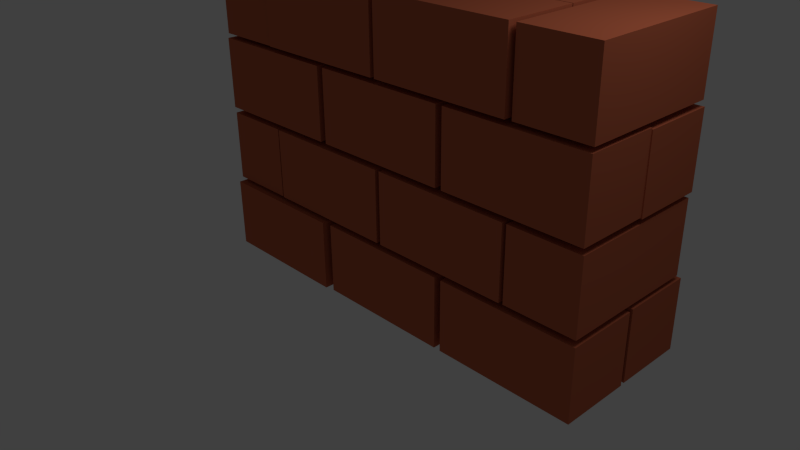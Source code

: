 # Source: muro.blend  (saved by Blender 2.63.0; exported with 4.5.12 LTS)
import bpy
from mathutils import Matrix  # noqa: F401  (used for matrix-valued properties, if any)

bpy.ops.wm.read_factory_settings(use_empty=True)
scene = bpy.context.scene
scene.name = 'Scene'

# ---- collections
col_collection_1 = bpy.data.collections.new('Collection 1'); scene.collection.children.link(col_collection_1)

# ---- materials (node trees are filled in below, after node groups)
mat_material = bpy.data.materials.new('Material')
mat_material.alpha_threshold = 0.0
mat_material.use_transparent_shadow = False
mat_material.diffuse_color = (0.5596, 0.1404, 0.06891, 1.0)
mat_material.roughness = 0.5
mat_material.line_color = (0.0, 0.0, 0.0, 1.0)

# ---- material node trees

# ---- world
world_world = bpy.data.worlds.new('World'); scene.world = world_world
world_world.color = (0.05088, 0.05088, 0.05088)
world_world.use_sun_shadow = False
world_world.sun_shadow_jitter_overblur = 0.0
world_world.cycles.sampling_method = 'MANUAL'
world_world.cycles.sample_map_resolution = 256

# ---- cameras
cam_camera = bpy.data.cameras.new('Camera')
cam_camera.clip_end = 100.0
cam_camera.lens = 35.0
cam_camera.sensor_width = 32.0
cam_camera.sensor_height = 18.0
cam_camera.ortho_scale = 7.314
cam_camera.dof.focus_distance = 0.0
cam_camera.dof.aperture_fstop = 128.0

# ---- lights
light_lamp = bpy.data.lights.new('Lamp', 'POINT')
light_lamp.transmission_factor = 0.0
light_lamp.cutoff_distance = 30.0
light_lamp.energy = 100.0
light_lamp.shadow_buffer_clip_start = 1.001
light_lamp.shadow_soft_size = 1.0
light_lamp.shadow_maximum_resolution = 0.006
light_lamp.use_absolute_resolution = True
light_lamp.cycles.use_multiple_importance_sampling = False

# ---- meshes
me_cube = bpy.data.meshes.new('Cube')
me_cube.from_pydata([(3.099, 1.12, -1.0), (3.099, 0.09893, -1.0), (1.099, 0.09893, -1.0), (1.099, 1.12, -1.0), (3.099, 1.12, 0.02082), (3.099, 0.09893, 0.02082), (1.099, 0.09893, 0.02082), (1.099, 1.12, 0.02082), (1.0, 1.119, -1.0), (1.0, 0.09787, -1.0), (-1.0, 0.09787, -1.0), (-1.0, 1.119, -1.0), (1.0, 1.119, 0.02082), (1.0, 0.09787, 0.02082), (-1.0, 0.09787, 0.02082), (-1.0, 1.119, 0.02082), (-0.04744, 1.119, 0.1066), (-0.04744, 0.09787, 0.1066), (-2.047, 0.09787, 0.1066), (-2.047, 1.119, 0.1066), (-0.04744, 1.119, 1.127), (-0.04744, 0.09787, 1.127), (-2.047, 0.09787, 1.127), (-2.047, 1.119, 1.127), (2.02, 1.119, 0.1066), (2.02, 0.09787, 0.1066), (0.02009, 0.09787, 0.1066), (0.02009, 1.119, 0.1066), (2.02, 1.119, 1.127), (2.02, 0.09787, 1.127), (0.02009, 0.09787, 1.127), (0.02009, 1.119, 1.127), (-1.096, 1.067, -0.9801), (-1.096, 0.04624, -0.9801), (-3.096, 0.04624, -0.9801), (-3.096, 1.067, -0.9801), (-1.096, 1.067, 0.04069), (-1.096, 0.04624, 0.04069), (-3.096, 0.04624, 0.04069), (-3.096, 1.067, 0.04069), (0.9939, 1.12, 1.21), (0.9939, 0.09893, 1.21), (-1.006, 0.09893, 1.21), (-1.006, 1.12, 1.21), (0.9939, 1.12, 2.231), (0.9939, 0.09893, 2.231), (-1.006, 0.09893, 2.231), (-1.006, 1.12, 2.231), (-1.11, 1.12, 1.21), (-1.11, 0.09893, 1.21), (-3.11, 0.09893, 1.21), (-3.11, 1.12, 1.21), (-1.11, 1.12, 2.231), (-1.11, 0.09893, 2.231), (-3.11, 0.09893, 2.231), (-3.11, 1.12, 2.231), (3.09, 1.12, 1.21), (3.09, 0.09893, 1.21), (1.09, 0.09893, 1.21), (1.09, 1.12, 1.21), (3.09, 1.12, 2.231), (3.09, 0.09893, 2.231), (1.09, 0.09893, 2.231), (1.09, 1.12, 2.231), (3.089, 0.1135, 0.1015), (2.068, 0.1129, 0.1015), (2.067, 2.113, 0.1015), (3.088, 2.113, 0.1015), (3.089, 0.1135, 1.122), (2.068, 0.1129, 1.122), (2.067, 2.113, 1.122), (3.088, 2.113, 1.122), (-2.088, 0.1135, 0.1015), (-3.109, 0.1129, 0.1015), (-3.11, 2.113, 0.1015), (-2.089, 2.113, 0.1015), (-2.088, 0.1135, 1.122), (-3.109, 0.1129, 1.122), (-3.11, 2.113, 1.122), (-2.089, 2.113, 1.122), (-2.088, 0.1135, 2.296), (-3.109, 0.1129, 2.296), (-3.11, 2.113, 2.296), (-2.089, 2.113, 2.296), (-2.088, 0.1135, 3.316), (-3.109, 0.1129, 3.316), (-3.11, 2.113, 3.316), (-2.089, 2.113, 3.316), (3.093, 0.1135, 2.296), (2.072, 0.1129, 2.296), (2.071, 2.113, 2.296), (3.092, 2.113, 2.296), (3.093, 0.1135, 3.316), (2.072, 0.1129, 3.316), (2.071, 2.113, 3.316), (3.092, 2.113, 3.316), (2.02, 2.114, 0.1066), (2.02, 1.093, 0.1066), (0.02009, 1.093, 0.1066), (0.02009, 2.114, 0.1066), (2.02, 2.114, 1.127), (2.02, 1.093, 1.127), (0.02009, 1.093, 1.127), (0.02009, 2.114, 1.127), (-0.04563, 2.114, 0.1066), (-0.04563, 1.093, 0.1066), (-2.046, 1.093, 0.1066), (-2.046, 2.114, 0.1066), (-0.04563, 2.114, 1.127), (-0.04563, 1.093, 1.127), (-2.046, 1.093, 1.127), (-2.046, 2.114, 1.127), (-0.04563, 2.114, 2.314), (-0.04563, 1.093, 2.314), (-2.046, 1.093, 2.314), (-2.046, 2.114, 2.314), (-0.04563, 2.114, 3.335), (-0.04563, 1.093, 3.335), (-2.046, 1.093, 3.335), (-2.046, 2.114, 3.335), (2.019, 2.114, 2.314), (2.019, 1.093, 2.314), (0.01933, 1.093, 2.314), (0.01933, 2.114, 2.314), (2.019, 2.114, 3.335), (2.019, 1.093, 3.335), (0.01933, 1.093, 3.335), (0.01933, 2.114, 3.335), (2.019, 1.081, 2.314), (2.019, 0.06008, 2.314), (0.01933, 0.06008, 2.314), (0.01933, 1.081, 2.314), (2.019, 1.081, 3.335), (2.019, 0.06008, 3.335), (0.01933, 0.06008, 3.335), (0.01933, 1.081, 3.335), (-0.04639, 1.081, 2.314), (-0.04639, 0.06008, 2.314), (-2.046, 0.06008, 2.314), (-2.046, 1.081, 2.314), (-0.04639, 1.081, 3.335), (-0.04639, 0.06008, 3.335), (-2.046, 0.06008, 3.335), (-2.046, 1.081, 3.335), (-1.061, 2.139, 1.192), (-1.061, 1.118, 1.192), (-3.061, 1.118, 1.192), (-3.061, 2.139, 1.192), (-1.061, 2.139, 2.213), (-1.061, 1.118, 2.213), (-3.061, 1.118, 2.213), (-3.061, 2.139, 2.213), (0.9861, 2.139, 1.192), (0.9861, 1.118, 1.192), (-1.014, 1.118, 1.192), (-1.014, 2.139, 1.192), (0.9861, 2.139, 2.213), (0.9861, 1.118, 2.213), (-1.014, 1.118, 2.213), (-1.014, 2.139, 2.213), (3.104, 2.139, 1.192), (3.104, 1.118, 1.192), (1.104, 1.118, 1.192), (1.104, 2.139, 1.192), (3.104, 2.139, 2.213), (3.104, 1.118, 2.213), (1.104, 1.118, 2.213), (1.104, 2.139, 2.213), (3.104, 2.19, -0.9814), (3.104, 1.169, -0.9814), (1.104, 1.169, -0.9814), (1.104, 2.19, -0.9814), (3.104, 2.19, 0.03943), (3.104, 1.169, 0.03943), (1.104, 1.169, 0.03943), (1.104, 2.19, 0.03943), (1.004, 2.189, -0.9956), (1.004, 1.169, -0.9956), (-0.9961, 1.169, -0.9956), (-0.9961, 2.189, -0.9956), (1.004, 2.189, 0.02522), (1.004, 1.169, 0.02522), (-0.9961, 1.169, 0.02522), (-0.9961, 2.189, 0.02522), (-1.097, 2.139, -1.033), (-1.097, 1.118, -1.033), (-3.097, 1.118, -1.033), (-3.097, 2.139, -1.033), (-1.097, 2.139, -0.01187), (-1.097, 1.118, -0.01187), (-3.097, 1.118, -0.01187), (-3.097, 2.139, -0.01187)], [], [(0, 1, 2, 3), (4, 7, 6, 5), (0, 4, 5, 1), (1, 5, 6, 2), (2, 6, 7, 3), (4, 0, 3, 7), (8, 9, 10, 11), (12, 15, 14, 13), (8, 12, 13, 9), (9, 13, 14, 10), (10, 14, 15, 11), (12, 8, 11, 15), (16, 17, 18, 19), (20, 23, 22, 21), (16, 20, 21, 17), (17, 21, 22, 18), (18, 22, 23, 19), (20, 16, 19, 23), (24, 25, 26, 27), (28, 31, 30, 29), (24, 28, 29, 25), (25, 29, 30, 26), (26, 30, 31, 27), (28, 24, 27, 31), (32, 33, 34, 35), (36, 39, 38, 37), (32, 36, 37, 33), (33, 37, 38, 34), (34, 38, 39, 35), (36, 32, 35, 39), (40, 41, 42, 43), (44, 47, 46, 45), (40, 44, 45, 41), (41, 45, 46, 42), (42, 46, 47, 43), (44, 40, 43, 47), (48, 49, 50, 51), (52, 55, 54, 53), (48, 52, 53, 49), (49, 53, 54, 50), (50, 54, 55, 51), (52, 48, 51, 55), (56, 57, 58, 59), (60, 63, 62, 61), (56, 60, 61, 57), (57, 61, 62, 58), (58, 62, 63, 59), (60, 56, 59, 63), (64, 65, 66, 67), (68, 71, 70, 69), (64, 68, 69, 65), (65, 69, 70, 66), (66, 70, 71, 67), (68, 64, 67, 71), (72, 73, 74, 75), (76, 79, 78, 77), (72, 76, 77, 73), (73, 77, 78, 74), (74, 78, 79, 75), (76, 72, 75, 79), (80, 81, 82, 83), (84, 87, 86, 85), (80, 84, 85, 81), (81, 85, 86, 82), (82, 86, 87, 83), (84, 80, 83, 87), (88, 89, 90, 91), (92, 95, 94, 93), (88, 92, 93, 89), (89, 93, 94, 90), (90, 94, 95, 91), (92, 88, 91, 95), (96, 97, 98, 99), (100, 103, 102, 101), (96, 100, 101, 97), (97, 101, 102, 98), (98, 102, 103, 99), (100, 96, 99, 103), (104, 105, 106, 107), (108, 111, 110, 109), (104, 108, 109, 105), (105, 109, 110, 106), (106, 110, 111, 107), (108, 104, 107, 111), (112, 113, 114, 115), (116, 119, 118, 117), (112, 116, 117, 113), (113, 117, 118, 114), (114, 118, 119, 115), (116, 112, 115, 119), (120, 121, 122, 123), (124, 127, 126, 125), (120, 124, 125, 121), (121, 125, 126, 122), (122, 126, 127, 123), (124, 120, 123, 127), (128, 129, 130, 131), (132, 135, 134, 133), (128, 132, 133, 129), (129, 133, 134, 130), (130, 134, 135, 131), (132, 128, 131, 135), (136, 137, 138, 139), (140, 143, 142, 141), (136, 140, 141, 137), (137, 141, 142, 138), (138, 142, 143, 139), (140, 136, 139, 143), (144, 145, 146, 147), (148, 151, 150, 149), (144, 148, 149, 145), (145, 149, 150, 146), (146, 150, 151, 147), (148, 144, 147, 151), (152, 153, 154, 155), (156, 159, 158, 157), (152, 156, 157, 153), (153, 157, 158, 154), (154, 158, 159, 155), (156, 152, 155, 159), (160, 161, 162, 163), (164, 167, 166, 165), (160, 164, 165, 161), (161, 165, 166, 162), (162, 166, 167, 163), (164, 160, 163, 167), (168, 169, 170, 171), (172, 175, 174, 173), (168, 172, 173, 169), (169, 173, 174, 170), (170, 174, 175, 171), (172, 168, 171, 175), (176, 177, 178, 179), (180, 183, 182, 181), (176, 180, 181, 177), (177, 181, 182, 178), (178, 182, 183, 179), (180, 176, 179, 183), (184, 185, 186, 187), (188, 191, 190, 189), (184, 188, 189, 185), (185, 189, 190, 186), (186, 190, 191, 187), (188, 184, 187, 191)])
me_cube.materials.append(mat_material)
me_cube.use_remesh_preserve_volume = False
me_cube.use_remesh_preserve_attributes = False
me_cube.use_mirror_vertex_groups = False
me_cube.update()

# ---- objects
ob_cube = bpy.data.objects.new('Cube', me_cube)
ob_lamp = bpy.data.objects.new('Lamp', light_lamp)
ob_camera = bpy.data.objects.new('Camera', cam_camera)

# ---- transforms, parenting, visibility, modifiers, constraints
ob_cube.location = (0.0, 0.0, 0.0)
ob_cube.lock_rotations_4d = False
ob_cube.empty_display_type = 'ARROWS'
ob_cube.lineart.crease_threshold = 0.0
ob_lamp.location = (4.076, 1.005, 5.904)
ob_lamp.rotation_euler = (0.6503, 0.05522, 1.866)
ob_lamp.lock_rotations_4d = False
ob_lamp.empty_display_type = 'ARROWS'
ob_lamp.color = (0.0, 0.0, 0.0, 0.0)
ob_lamp.lineart.crease_threshold = 0.0
ob_camera.location = (7.481, -6.508, 5.344)
ob_camera.rotation_euler = (1.109, 0.01082, 0.8149)
ob_camera.lock_rotations_4d = False
ob_camera.empty_display_type = 'ARROWS'
ob_camera.color = (0.0, 0.0, 0.0, 0.0)
ob_camera.display_type = 'WIRE'
ob_camera.lineart.crease_threshold = 0.0

# ---- collection membership
col_collection_1.objects.link(ob_cube)
col_collection_1.objects.link(ob_lamp)
col_collection_1.objects.link(ob_camera)

# ---- scene / render settings (as saved in the file)
scene.camera = ob_camera
scene.frame_start = 1; scene.frame_end = 250; scene.frame_set(1)
scene.render.engine = 'BLENDER_EEVEE_NEXT'
scene.render.image_settings.color_mode = 'RGB'
scene.render.image_settings.compression = 90
scene.render.resolution_percentage = 50
scene.render.dither_intensity = 0.0
scene.render.bake_margin = 2
scene.render.bake_bias = 0.0
scene.cycles.use_denoising = False
scene.cycles.samples = 10
scene.cycles.sampling_pattern = 'TABULATED_SOBOL'
scene.cycles.light_sampling_threshold = 0.0
scene.cycles.use_adaptive_sampling = False
scene.cycles.use_light_tree = False
scene.cycles.blur_glossy = 0.0
scene.cycles.volume_bounces = 1
scene.cycles.pixel_filter_type = 'GAUSSIAN'
scene.cycles.sample_clamp_indirect = 0.0
scene.view_settings.view_transform = 'Standard'
bpy.context.view_layer.update()
